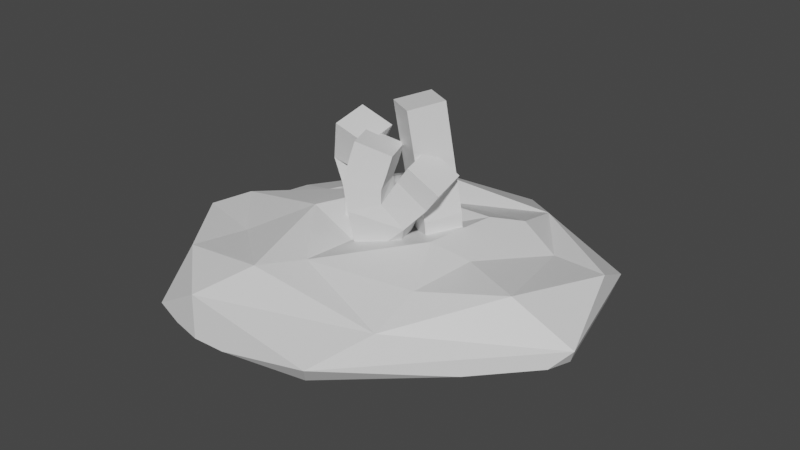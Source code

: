 # Source: GardenBed2.blend  (saved by Blender 2.81.16; exported with 4.5.12 LTS)
import bpy
from mathutils import Matrix  # noqa: F401  (used for matrix-valued properties, if any)

bpy.ops.wm.read_factory_settings(use_empty=True)
scene = bpy.context.scene
scene.name = 'Scene'

# ---- materials (node trees are filled in below, after node groups)
mat_ground = bpy.data.materials.new('Ground')
mat_ground.alpha_threshold = 0.0
mat_ground.use_transparent_shadow = False
mat_ground.line_color = (0.0, 0.0, 0.0, 1.0)
mat_plant = bpy.data.materials.new('Plant')
mat_plant.use_transparent_shadow = False

# ---- material node trees
mat_ground.use_nodes = True; mat_ground.node_tree.nodes.clear()
_N = mat_ground.node_tree.nodes; _L = mat_ground.node_tree.links
n0 = _N.new('ShaderNodeOutputMaterial'); n0.name = 'Material Output'; n0.location = (300, 300)
n1 = _N.new('ShaderNodeBsdfPrincipled'); n1.name = 'Principled BSDF'; n1.location = (10, 300)
n1.distribution = 'GGX'
n1.subsurface_method = 'BURLEY'
n1.inputs[2].default_value = 0.4
n1.inputs[3].default_value = 1.45
n1.inputs[27].default_value = (0.0, 0.0, 0.0, 1.0)
n1.inputs[28].default_value = 1.0
_L.new(n1.outputs[0], n0.inputs[0])
n0.is_active_output = True
mat_plant.use_nodes = True; mat_plant.node_tree.nodes.clear()
_N = mat_plant.node_tree.nodes; _L = mat_plant.node_tree.links
n0 = _N.new('ShaderNodeOutputMaterial'); n0.name = 'Вывод материала'; n0.location = (300, 300)
n1 = _N.new('ShaderNodeBsdfPrincipled'); n1.name = 'Принципиальный BSDF'; n1.location = (10, 300)
n1.distribution = 'GGX'
n1.subsurface_method = 'BURLEY'
n1.inputs[3].default_value = 1.45
n1.inputs[27].default_value = (0.0, 0.0, 0.0, 1.0)
n1.inputs[28].default_value = 1.0
_L.new(n1.outputs[0], n0.inputs[0])
n0.is_active_output = True

# ---- world
world_world = bpy.data.worlds.new('World'); scene.world = world_world
world_world.use_nodes = True; world_world.node_tree.nodes.clear()
_N = world_world.node_tree.nodes; _L = world_world.node_tree.links
n0 = _N.new('ShaderNodeOutputWorld'); n0.name = 'World Output'; n0.location = (300, 300)
n1 = _N.new('ShaderNodeBackground'); n1.name = 'Background'; n1.location = (10, 300)
n1.inputs[0].default_value = (0.05088, 0.05088, 0.05088, 1.0)
_L.new(n1.outputs[0], n0.inputs[0])
n0.is_active_output = True
world_world.color = (0.05088, 0.05088, 0.05088)
world_world.use_sun_shadow = False
world_world.sun_shadow_jitter_overblur = 0.0

# ---- meshes
me_gardenbed = bpy.data.meshes.new('GardenBed')
me_gardenbed.from_pydata([(0.9481, 0.5278, 0.3915), (-0.6485, -0.8385, 0.5652), (0.6977, -0.7837, 0.3965), (0.5529, -1.166, 0.2124), (-0.4996, 1.126, 0.1175), (-0.1082, -0.8598, 0.694), (0.7313, -0.007751, 0.6134), (0.6968, -0.4654, 0.6162), (-0.9416, -0.09878, 0.5303), (-0.6213, 0.2857, 0.4791), (-0.04868, 0.8429, 0.2254), (0.6851, 0.6029, 0.6119), (0.5597, 0.4103, 0.7361), (-0.1387, 0.3728, 0.7359), (-0.3132, -0.1585, 0.7835), (0.5316, -0.11, 0.8096), (0.002635, -0.1846, 0.5376), (0.05209, -0.6157, 0.6751), (-0.5646, -0.4896, 0.5377), (-0.2776, -1.168, 0.4767), (-0.6206, -1.119, 0.06731), (-1.181, -0.2085, 0.1662), (-1.012, -0.3622, 0.5176), (-0.9205, 0.3846, 0.2862), (1.277, 0.7425, 0.1947), (1.32, 0.4632, 0.4579), (1.134, -0.1887, 0.6338), (1.498, -0.1233, 0.1855), (-0.3926, 1.029, 0.374), (0.2587, 1.345, 0.08264), (0.6183, 0.974, 0.3962), (1.285, 0.5892, 1.956e-06), (1.461, -0.09346, 2.075e-06), (1.411, -0.2327, 2.015e-06), (1.1, -0.5763, 1.956e-06), (1.085, 0.8315, 1.986e-06), (0.3113, 1.301, 1.986e-06), (0.1668, 1.309, 1.956e-06), (-0.4975, 1.114, 1.986e-06), (-0.7301, 0.8481, 2.015e-06), (0.5074, -1.111, 1.956e-06), (-0.02098, -1.205, 1.986e-06), (-0.2308, -1.212, 1.986e-06), (-1.06, 0.3484, 1.956e-06), (-1.176, 0.0171, 1.956e-06), (-1.181, -0.25, 2.015e-06), (-0.7302, -0.9623, 1.956e-06), (-0.4326, -1.166, 1.986e-06)], [], [(12, 16, 15), (14, 16, 13), (13, 8, 14), (16, 17, 15), (16, 14, 17), (15, 17, 7), (10, 12, 11), (9, 13, 10), (15, 7, 6), (12, 6, 11), (2, 19, 3), (47, 20, 46), (19, 1, 20), (17, 5, 2), (21, 45, 46, 20), (1, 22, 21), (21, 44, 45), (21, 9, 23), (23, 4, 39, 43), (20, 1, 21), (8, 21, 22), (4, 38, 39), (0, 25, 30), (24, 25, 27), (25, 26, 27), (6, 26, 0), (26, 7, 2), (2, 3, 27), (27, 3, 34, 33), (28, 29, 4), (28, 10, 30), (29, 24, 35, 36), (30, 24, 29), (12, 13, 16), (13, 9, 8), (17, 14, 5), (14, 18, 5), (10, 13, 12), (14, 8, 18), (18, 1, 5), (7, 17, 2), (12, 15, 6), (3, 19, 42, 41), (2, 5, 19), (19, 5, 1), (21, 23, 43, 44), (31, 35, 24), (1, 18, 22), (18, 8, 22), (21, 8, 9), (9, 28, 23), (30, 25, 24), (25, 0, 26), (27, 26, 2), (11, 6, 0), (26, 6, 7), (9, 10, 28), (29, 28, 30), (30, 10, 11), (4, 23, 28), (11, 0, 30), (41, 40, 3), (37, 38, 4, 29), (36, 37, 29), (33, 32, 27), (32, 31, 24, 27), (47, 42, 19, 20), (40, 34, 3)])
_uv = me_gardenbed.uv_layers.new(name='UVКарта')
_uv.uv.foreach_set('vector', [0.6733, 0.5525, 0.7503, 0.6532, 0.6837, 0.6542, 0.8048, 0.6532, 0.7503, 0.6532, 0.7722, 0.5563, 0.7722, 0.5563, 0.8748, 0.6459, 0.8048, 0.6532, 0.7503, 0.6532, 0.7424, 0.7022, 0.6837, 0.6542, 0.7503, 0.6532, 0.8048, 0.6532, 0.7424, 0.7022, 0.6837, 0.6542, 0.7424, 0.7022, 0.6432, 0.7232, 0.7654, 0.4959, 0.6733, 0.5525, 0.6703, 0.4899, 0.8584, 0.524, 0.7722, 0.5563, 0.7654, 0.4959, 0.6837, 0.6542, 0.6432, 0.7232, 0.6324, 0.6374, 0.6733, 0.5525, 0.6324, 0.6374, 0.6446, 0.4635, 0.6276, 0.7792, 0.58, 0.9093, 0.5623, 0.8111, 0.5289, 0.9282, 0.4763, 0.0006198, 0.4767, 0.01769, 0.58, 0.9093, 0.6028, 0.998, 0.5336, 0.9525, 0.6352, 0.8539, 0.6287, 0.9001, 0.6276, 0.7792, 0.5427, 0.09407, 0.5185, 0.0917, 0.4767, 0.01769, 0.4763, 0.0006198, 0.6028, -2.62e-05, 0.5938, 0.08226, 0.5427, 0.09407, 0.5427, 0.09407, 0.5155, 0.128, 0.5185, 0.0917, 0.5427, 0.09407, 0.619, 0.2483, 0.5479, 0.1869, 0.5479, 0.1869, 0.5291, 0.3122, 0.5118, 0.2645, 0.5092, 0.1795, 0.4763, 0.0006198, 0.6028, -2.62e-05, 0.5427, 0.09407, 0.625, 0.1041, 0.5427, 0.09407, 0.5938, 0.08226, 0.5291, 0.3122, 0.5138, 0.3126, 0.5118, 0.2645, 0.609, 0.5259, 0.5687, 0.5861, 0.5721, 0.456, 0.5331, 0.5516, 0.5687, 0.5861, 0.5487, 0.6435, 0.5687, 0.5861, 0.6013, 0.6555, 0.5487, 0.6435, 0.6324, 0.6374, 0.6013, 0.6555, 0.609, 0.5259, 0.6013, 0.6555, 0.6432, 0.7232, 0.6276, 0.7792, 0.6276, 0.7792, 0.5623, 0.8111, 0.5487, 0.6435, 0.5487, 0.6435, 0.5623, 0.8111, 0.53, 0.712, 0.5266, 0.6569, 0.562, 0.3192, 0.5184, 0.4066, 0.5291, 0.3122, 0.562, 0.3192, 0.6163, 0.3649, 0.5721, 0.456, 0.5184, 0.4066, 0.5331, 0.5516, 0.5035, 0.5192, 0.5055, 0.4115, 0.5721, 0.456, 0.5331, 0.5516, 0.5184, 0.4066, 0.6733, 0.5525, 0.7722, 0.5563, 0.7503, 0.6532, 0.7722, 0.5563, 0.8584, 0.524, 0.8748, 0.6459, 0.7424, 0.7022, 0.8048, 0.6532, 0.7738, 0.7496, 0.8048, 0.6532, 0.8421, 0.7054, 0.7738, 0.7496, 0.7654, 0.4959, 0.7722, 0.5563, 0.6733, 0.5525, 0.8048, 0.6532, 0.8748, 0.6459, 0.8421, 0.7054, 0.8421, 0.7054, 0.8718, 0.7503, 0.7738, 0.7496, 0.6432, 0.7232, 0.7424, 0.7022, 0.6911, 0.7752, 0.6733, 0.5525, 0.6837, 0.6542, 0.6324, 0.6374, 0.5623, 0.8111, 0.58, 0.9093, 0.5312, 0.9022, 0.5337, 0.8776, 0.6276, 0.7792, 0.6287, 0.9001, 0.58, 0.9093, 0.58, 0.9093, 0.6287, 0.9001, 0.6028, 0.998, 0.5427, 0.09407, 0.5479, 0.1869, 0.5092, 0.1795, 0.5155, 0.128, 0.5132, 0.5672, 0.5035, 0.5192, 0.5331, 0.5516, 0.6028, -2.62e-05, 0.625, 0.0625, 0.5938, 0.08226, 0.625, 0.0625, 0.625, 0.1041, 0.5938, 0.08226, 0.5427, 0.09407, 0.625, 0.1041, 0.619, 0.2483, 0.619, 0.2483, 0.562, 0.3192, 0.5479, 0.1869, 0.5721, 0.456, 0.5687, 0.5861, 0.5331, 0.5516, 0.5687, 0.5861, 0.609, 0.5259, 0.6013, 0.6555, 0.5487, 0.6435, 0.6013, 0.6555, 0.6276, 0.7792, 0.6446, 0.4635, 0.6324, 0.6374, 0.609, 0.5259, 0.6013, 0.6555, 0.6324, 0.6374, 0.6432, 0.7232, 0.619, 0.2483, 0.6163, 0.3649, 0.562, 0.3192, 0.5184, 0.4066, 0.562, 0.3192, 0.5721, 0.456, 0.5721, 0.456, 0.6163, 0.3649, 0.6446, 0.4635, 0.5291, 0.3122, 0.5479, 0.1869, 0.562, 0.3192, 0.6446, 0.4635, 0.609, 0.5259, 0.5721, 0.456, 0.5337, 0.8776, 0.5279, 0.8133, 0.5623, 0.8111, 0.5084, 0.3952, 0.5138, 0.3126, 0.5291, 0.3122, 0.5184, 0.4066, 0.5055, 0.4115, 0.5084, 0.3952, 0.5184, 0.4066, 0.5266, 0.6569, 0.5263, 0.6397, 0.5487, 0.6435, 0.5263, 0.6397, 0.5132, 0.5672, 0.5331, 0.5516, 0.5487, 0.6435, 0.5289, 0.9282, 0.5312, 0.9022, 0.58, 0.9093, 0.5336, 0.9525, 0.5279, 0.8133, 0.53, 0.712, 0.5623, 0.8111])
_uv.active_render = True
_uv = me_gardenbed.uv_layers.new(name='UVMap')
_uv.uv.foreach_set('vector', [0.0, 0.0, 0.0, 0.0, 0.0, 0.0, 0.0, 0.0, 0.0, 0.0, 0.0, 0.0, 0.0, 0.0, 0.0, 0.0, 0.0, 0.0, 0.0, 0.0, 0.0, 0.0, 0.0, 0.0, 0.0, 0.0, 0.0, 0.0, 0.0, 0.0, 0.0, 0.0, 0.0, 0.0, 0.0, 0.0, 0.0, 0.0, 0.0, 0.0, 0.0, 0.0, 0.0, 0.0, 0.0, 0.0, 0.0, 0.0, 0.0, 0.0, 0.0, 0.0, 0.0, 0.0, 0.0, 0.0, 0.0, 0.0, 0.0, 0.0, 0.0, 0.0, 0.0, 0.0, 0.0, 0.0, 0.0, 0.0, 0.0, 0.0, 0.0, 0.0, 0.0, 0.0, 0.0, 0.0, 0.0, 0.0, 0.0, 0.0, 0.0, 0.0, 0.0, 0.0, 0.0, 0.0, 0.0, 0.0, 0.0, 0.0, 0.0, 0.0, 0.0, 0.0, 0.0, 0.0, 0.0, 0.0, 0.0, 0.0, 0.0, 0.0, 0.0, 0.0, 0.0, 0.0, 0.0, 0.0, 0.0, 0.0, 0.0, 0.0, 0.0, 0.0, 0.0, 0.0, 0.0, 0.0, 0.0, 0.0, 0.0, 0.0, 0.0, 0.0, 0.0, 0.0, 0.0, 0.0, 0.0, 0.0, 0.0, 0.0, 0.0, 0.0, 0.0, 0.0, 0.0, 0.0, 0.0, 0.0, 0.0, 0.0, 0.0, 0.0, 0.0, 0.0, 0.0, 0.0, 0.0, 0.0, 0.0, 0.0, 0.0, 0.0, 0.0, 0.0, 0.0, 0.0, 0.0, 0.0, 0.0, 0.0, 0.0, 0.0, 0.0, 0.0, 0.0, 0.0, 0.0, 0.0, 0.0, 0.0, 0.0, 0.0, 0.0, 0.0, 0.0, 0.0, 0.0, 0.0, 0.0, 0.0, 0.0, 0.0, 0.0, 0.0, 0.0, 0.0, 0.0, 0.0, 0.0, 0.0, 0.0, 0.0, 0.0, 0.0, 0.0, 0.0, 0.0, 0.0, 0.0, 0.0, 0.0, 0.0, 0.0, 0.0, 0.0, 0.0, 0.0, 0.0, 0.0, 0.0, 0.0, 0.0, 0.0, 0.0, 0.0, 0.0, 0.0, 0.0, 0.0, 0.0, 0.0, 0.0, 0.0, 0.0, 0.0, 0.0, 0.0, 0.0, 0.0, 0.0, 0.0, 0.0, 0.0, 0.0, 0.0, 0.0, 0.0, 0.0, 0.0, 0.0, 0.0, 0.0, 0.0, 0.0, 0.0, 0.0, 0.0, 0.0, 0.0, 0.0, 0.0, 0.0, 0.0, 0.0, 0.0, 0.0, 0.0, 0.0, 0.0, 0.0, 0.0, 0.0, 0.0, 0.0, 0.0, 0.0, 0.0, 0.0, 0.0, 0.0, 0.0, 0.0, 0.0, 0.0, 0.0, 0.0, 0.0, 0.0, 0.0, 0.0, 0.0, 0.0, 0.0, 0.0, 0.0, 0.0, 0.0, 0.0, 0.0, 0.0, 0.0, 0.0, 0.0, 0.0, 0.0, 0.0, 0.0, 0.0, 0.0, 0.0, 0.0, 0.0, 0.0, 0.0, 0.0, 0.0, 0.0, 0.0, 0.0, 0.0, 0.0, 0.0, 0.0, 0.0, 0.0, 0.0, 0.0, 0.0, 0.0, 0.0, 0.0, 0.0, 0.0, 0.0, 0.0, 0.0, 0.0, 0.0, 0.0, 0.0, 0.0, 0.0, 0.0, 0.0, 0.0, 0.0, 0.0, 0.0, 0.0, 0.0, 0.0, 0.0, 0.0, 0.0, 0.0, 0.0, 0.0, 0.0, 0.0, 0.0, 0.0, 0.0, 0.0, 0.0, 0.0, 0.0, 0.0, 0.0, 0.0, 0.0, 0.0, 0.0, 0.0, 0.0, 0.0, 0.0, 0.0, 0.0, 0.0, 0.0, 0.0, 0.0, 0.0, 0.0, 0.0, 0.0, 0.0, 0.0, 0.0, 0.0, 0.0, 0.0, 0.0, 0.0, 0.0, 0.0, 0.0, 0.0, 0.0, 0.0, 0.0, 0.0, 0.0, 0.0, 0.0, 0.0, 0.0, 0.0, 0.0, 0.0, 0.0, 0.0, 0.0, 0.0, 0.0, 0.0, 0.0, 0.0, 0.0, 0.0, 0.0, 0.0, 0.0, 0.0, 0.0, 0.0, 0.0, 0.0, 0.0, 0.0, 0.0, 0.0, 0.0, 0.0])
me_gardenbed.materials.append(mat_ground)
me_gardenbed.use_remesh_preserve_volume = False
me_gardenbed.use_remesh_preserve_attributes = False
me_gardenbed.use_mirror_vertex_groups = False
me_gardenbed.update()
me_plant = bpy.data.meshes.new('Plant')
me_plant.from_pydata([(0.3832, -0.05898, -1.065), (0.2574, -0.2037, 0.8052), (-0.2172, 0.2128, 1.504), (-0.1886, 0.1459, -0.3177), (0.6231, 0.1785, 2.467), (0.8071, 0.3026, 1.009), (0.8033, 0.3312, 0.788), (0.4088, -0.1148, -0.7245), (0.157, -0.2459, 1.43), (0.2847, -0.1684, 1.94), (-0.3522, 0.2796, 1.714), (0.8375, -0.03894, 1.448), (1.045, -0.06095, 1.719), (-0.2434, 0.06653, 1.603), (-0.08625, -0.03163, 2.039), (0.7739, 0.6968, 0.00659)], [(13, 14), (2, 13), (11, 12), (1, 11), (2, 10), (8, 9), (1, 8), (3, 1), (3, 2), (7, 3), (5, 4), (6, 5), (15, 6), (0, 7), (7, 15)], [])
_uv = me_plant.uv_layers.new(name='UVКарта')
_uv.uv.foreach_set('vector', [])
me_plant.materials.append(mat_plant)
me_plant.use_remesh_fix_poles = True
me_plant.use_remesh_preserve_attributes = False
me_plant.use_mirror_vertex_groups = False
me_plant.update()

# ---- objects
ob_gardenbed_convcol = bpy.data.objects.new('GardenBed-convcol', me_gardenbed)
ob_plant = bpy.data.objects.new('Plant', me_plant)

# ---- transforms, parenting, visibility, modifiers, constraints
ob_gardenbed_convcol.location = (0.0, 0.0, 0.0)
ob_gardenbed_convcol.scale = (0.2099, 0.2099, 0.1054)
ob_gardenbed_convcol.lock_rotations_4d = False
ob_gardenbed_convcol.empty_display_type = 'ARROWS'
ob_gardenbed_convcol.lineart.crease_threshold = 0.0
ob_plant.location = (0.0, 0.0, 1.863e-09)
ob_plant.scale = (0.09623, 0.09623, 0.09623)
ob_plant.lineart.crease_threshold = 0.0
_m = ob_plant.modifiers.new('Скелетная оболочка', 'SKIN')

# ---- collection membership
scene.collection.objects.link(ob_gardenbed_convcol)
scene.collection.objects.link(ob_plant)

# ---- scene / render settings (as saved in the file)
scene.frame_start = 1; scene.frame_end = 250; scene.frame_set(1)
scene.render.engine = 'BLENDER_EEVEE_NEXT'
scene.cycles.use_denoising = False
scene.cycles.samples = 128
scene.cycles.sampling_pattern = 'TABULATED_SOBOL'
scene.cycles.use_adaptive_sampling = False
scene.cycles.use_light_tree = False
scene.view_settings.view_transform = 'Filmic'
bpy.context.view_layer.update()

# ---- added for rendering (the .blend has no active camera and no usable light): camera, sun
cam_auto = bpy.data.cameras.new('AutoCamera')
cam_auto.lens = 50.0
cam_auto.sensor_width = 36.0
cam_auto.clip_end = 1000.0
ob_auto_camera = bpy.data.objects.new('AutoCamera', cam_auto)
scene.collection.objects.link(ob_auto_camera)
ob_auto_camera.location = (0.818605, -0.928425, 0.695308)
ob_auto_camera.rotation_euler = (1.09748, -7.21219e-08, 0.694738)
scene.camera = ob_auto_camera
light_auto_sun = bpy.data.lights.new('AutoSun', 'SUN')
light_auto_sun.energy = 3.0
light_auto_sun.angle = 0.0523599
ob_auto_sun = bpy.data.objects.new('AutoSun', light_auto_sun)
scene.collection.objects.link(ob_auto_sun)
ob_auto_sun.rotation_euler = (0.872665, 0.174533, 0.523599)
bpy.context.view_layer.update()
